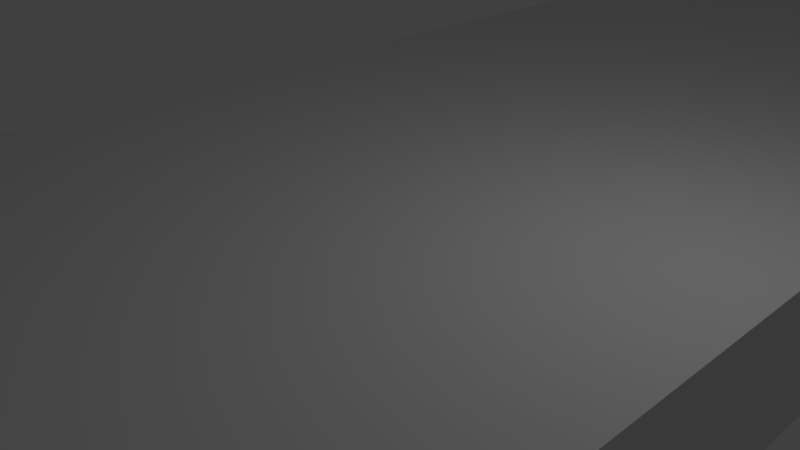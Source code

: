 # Source: bridgeTopLowPoly.blend  (saved by Blender 2.79.0; exported with 4.5.12 LTS)
import bpy
from mathutils import Matrix  # noqa: F401  (used for matrix-valued properties, if any)

bpy.ops.wm.read_factory_settings(use_empty=True)
scene = bpy.context.scene
scene.name = 'Scene'

# ---- collections
col_collection_1 = bpy.data.collections.new('Collection 1'); scene.collection.children.link(col_collection_1)

# ---- materials (node trees are filled in below, after node groups)
mat_material = bpy.data.materials.new('Material')
mat_material.alpha_threshold = 0.0
mat_material.use_transparent_shadow = False
mat_material.roughness = 0.5
mat_material.line_color = (0.0, 0.0, 0.0, 1.0)

# ---- material node trees

# ---- world
world_world = bpy.data.worlds.new('World'); scene.world = world_world
world_world.color = (0.05088, 0.05088, 0.05088)
world_world.use_sun_shadow = False
world_world.sun_shadow_jitter_overblur = 0.0
world_world.cycles.sampling_method = 'MANUAL'

# ---- cameras
cam_camera = bpy.data.cameras.new('Camera')
cam_camera.clip_end = 100.0
cam_camera.lens = 35.0
cam_camera.sensor_width = 32.0
cam_camera.sensor_height = 18.0
cam_camera.ortho_scale = 7.314
cam_camera.dof.focus_distance = 0.0
cam_camera.dof.aperture_fstop = 128.0

# ---- lights
light_lamp = bpy.data.lights.new('Lamp', 'POINT')
light_lamp.transmission_factor = 0.0
light_lamp.cutoff_distance = 30.0
light_lamp.energy = 100.0
light_lamp.shadow_buffer_clip_start = 1.001
light_lamp.shadow_soft_size = 0.1
light_lamp.shadow_maximum_resolution = 0.006
light_lamp.use_absolute_resolution = True

# ---- meshes
me_cube = bpy.data.meshes.new('Cube')
me_cube.from_pydata([(4.828, 23.69, -1.0), (4.828, -23.69, -1.0), (-4.828, -23.69, -1.0), (-4.828, 23.69, -1.0), (4.828, 23.69, 1.0), (4.828, -23.69, 1.0), (-4.828, -23.69, 1.0), (-4.828, 23.69, 1.0)], [], [(0, 1, 2, 3), (4, 7, 6, 5), (0, 4, 5, 1), (1, 5, 6, 2), (2, 6, 7, 3), (4, 0, 3, 7)])
_uv = me_cube.uv_layers.new(name='UVMap')
_uv.uv.foreach_set('vector', [0.3815, 1.0, 0.3815, 0.0, 0.763, 0.0, 0.763, 1.0, 9.419e-08, 2.415e-07, 0.3815, 0.0, 0.3815, 1.0, 0.0, 1.0, 0.921, 1.0, 0.842, 1.0, 0.842, 0.0, 0.921, 3.623e-07, 1.0, 0.4076, 0.921, 0.4076, 0.921, 0.2038, 1.0, 0.2038, 0.842, 1.0, 0.763, 1.0, 0.763, 1.61e-07, 0.842, 0.0, 0.921, 0.0, 1.0, 4.025e-08, 1.0, 0.2038, 0.921, 0.2038])
_uv.active_render = True
_uv = me_cube.uv_layers.new(name='UVMap.001')
_uv.uv.foreach_set('vector', [0.3815, 1.0, 0.3815, 0.0, 0.763, 0.0, 0.763, 1.0, 9.419e-08, 2.415e-07, 0.3815, 0.0, 0.3815, 1.0, 0.0, 1.0, 0.921, 1.0, 0.842, 1.0, 0.842, 0.0, 0.921, 3.623e-07, 1.0, 0.4076, 0.921, 0.4076, 0.921, 0.2038, 1.0, 0.2038, 0.842, 1.0, 0.763, 1.0, 0.763, 1.61e-07, 0.842, 0.0, 0.921, 0.0, 1.0, 4.025e-08, 1.0, 0.2038, 0.921, 0.2038])
me_cube.materials.append(mat_material)
me_cube.use_remesh_preserve_volume = False
me_cube.use_remesh_preserve_attributes = False
me_cube.use_mirror_vertex_groups = False
me_cube.update()

# ---- objects
ob_cube = bpy.data.objects.new('Cube', me_cube)
ob_lamp = bpy.data.objects.new('Lamp', light_lamp)
ob_camera = bpy.data.objects.new('Camera', cam_camera)

# ---- transforms, parenting, visibility, modifiers, constraints
ob_cube.location = (0.0, 0.0, 0.0)
ob_cube.lock_rotations_4d = False
ob_cube.empty_display_type = 'ARROWS'
ob_cube.lineart.crease_threshold = 0.0
ob_lamp.location = (4.076, 1.005, 5.904)
ob_lamp.rotation_euler = (0.6503, 0.05522, 1.866)
ob_lamp.lock_rotations_4d = False
ob_lamp.empty_display_type = 'ARROWS'
ob_lamp.color = (0.0, 0.0, 0.0, 0.0)
ob_lamp.lineart.crease_threshold = 0.0
ob_camera.location = (7.481, -6.508, 5.344)
ob_camera.rotation_euler = (1.109, 0.0, 0.8149)
ob_camera.lock_rotations_4d = False
ob_camera.empty_display_type = 'ARROWS'
ob_camera.color = (0.0, 0.0, 0.0, 0.0)
ob_camera.display_type = 'WIRE'
ob_camera.lineart.crease_threshold = 0.0

# ---- collection membership
col_collection_1.objects.link(ob_cube)
col_collection_1.objects.link(ob_lamp)
col_collection_1.objects.link(ob_camera)

# ---- scene / render settings (as saved in the file)
scene.camera = ob_camera
scene.frame_start = 1; scene.frame_end = 250; scene.frame_set(1)
scene.render.engine = 'BLENDER_EEVEE_NEXT'
scene.render.resolution_percentage = 50
scene.render.dither_intensity = 0.0
scene.render.use_bake_selected_to_active = True
scene.cycles.use_denoising = False
scene.cycles.samples = 128
scene.cycles.sampling_pattern = 'TABULATED_SOBOL'
scene.cycles.use_adaptive_sampling = False
scene.cycles.use_light_tree = False
scene.cycles.blur_glossy = 0.0
scene.cycles.sample_clamp_indirect = 0.0
scene.view_settings.view_transform = 'Standard'
bpy.context.view_layer.update()

